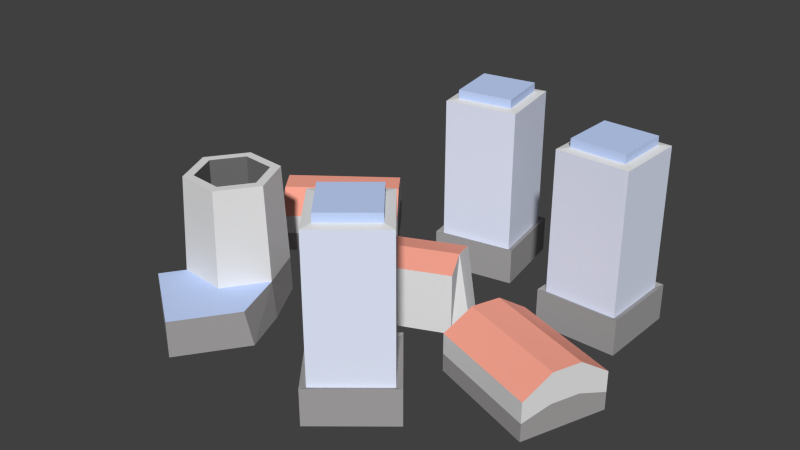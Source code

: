 # Source: beta01.blend  (saved by Blender 2.76.0; exported with 4.5.12 LTS)
import bpy
from mathutils import Matrix  # noqa: F401  (used for matrix-valued properties, if any)

bpy.ops.wm.read_factory_settings(use_empty=True)
scene = bpy.context.scene
scene.name = 'Scene'

# ---- collections
col_collection_1 = bpy.data.collections.new('Collection 1'); scene.collection.children.link(col_collection_1)

# ---- materials (node trees are filled in below, after node groups)
mat_strechy1 = bpy.data.materials.new('strechy1')
mat_strechy1.alpha_threshold = 0.0
mat_strechy1.diffuse_color = (0.559, 0.6879, 1.0, 1.0)
mat_strechy1.roughness = 0.5
mat_windows = bpy.data.materials.new('windows')
mat_windows.alpha_threshold = 0.0
mat_windows.diffuse_color = (0.7871, 0.8418, 1.0, 1.0)
mat_windows.roughness = 0.5
mat_strechy2 = bpy.data.materials.new('strechy2')
mat_strechy2.alpha_threshold = 0.0
mat_strechy2.diffuse_color = (1.0, 0.3956, 0.2942, 1.0)
mat_strechy2.roughness = 0.5
mat_darkgrey = bpy.data.materials.new('darkgrey')
mat_darkgrey.alpha_threshold = 0.0
mat_darkgrey.diffuse_color = (0.3757, 0.3648, 0.3648, 1.0)
mat_darkgrey.roughness = 0.5
mat_gray = bpy.data.materials.new('gray')
mat_gray.alpha_threshold = 0.0
mat_gray.roughness = 0.5
mat_black = bpy.data.materials.new('black')
mat_black.alpha_threshold = 0.0
mat_black.diffuse_color = (0.1679, 0.1679, 0.1679, 1.0)
mat_black.roughness = 0.5

# ---- material node trees
mat_strechy1.use_nodes = True; mat_strechy1.node_tree.nodes.clear()
_N = mat_strechy1.node_tree.nodes; _L = mat_strechy1.node_tree.links
n0 = _N.new('ShaderNodeOutputMaterial'); n0.name = 'Material Output'; n0.location = (300, 300)
n1 = _N.new('ShaderNodeBsdfDiffuse'); n1.name = 'Diffuse BSDF'; n1.location = (10, 300)
n1.inputs[0].default_value = (0.559, 0.6879, 1.0, 1.0)
_L.new(n1.outputs[0], n0.inputs[0])
n0.is_active_output = True
mat_windows.use_nodes = True; mat_windows.node_tree.nodes.clear()
_N = mat_windows.node_tree.nodes; _L = mat_windows.node_tree.links
n0 = _N.new('ShaderNodeOutputMaterial'); n0.name = 'Material Output'; n0.location = (300, 300)
n1 = _N.new('ShaderNodeBsdfDiffuse'); n1.name = 'Diffuse BSDF'; n1.location = (10, 300)
n1.inputs[0].default_value = (0.7871, 0.8418, 1.0, 1.0)
_L.new(n1.outputs[0], n0.inputs[0])
n0.is_active_output = True
mat_strechy2.use_nodes = True; mat_strechy2.node_tree.nodes.clear()
_N = mat_strechy2.node_tree.nodes; _L = mat_strechy2.node_tree.links
n0 = _N.new('ShaderNodeOutputMaterial'); n0.name = 'Material Output'; n0.location = (300, 300)
n1 = _N.new('ShaderNodeBsdfDiffuse'); n1.name = 'Diffuse BSDF'; n1.location = (10, 300)
n1.inputs[0].default_value = (1.0, 0.3968, 0.2961, 1.0)
_L.new(n1.outputs[0], n0.inputs[0])
n0.is_active_output = True
mat_darkgrey.use_nodes = True; mat_darkgrey.node_tree.nodes.clear()
_N = mat_darkgrey.node_tree.nodes; _L = mat_darkgrey.node_tree.links
n0 = _N.new('ShaderNodeOutputMaterial'); n0.name = 'Material Output'; n0.location = (300, 300)
n1 = _N.new('ShaderNodeBsdfDiffuse'); n1.name = 'Diffuse BSDF'; n1.location = (10, 300)
n1.inputs[0].default_value = (0.3757, 0.3648, 0.3648, 1.0)
_L.new(n1.outputs[0], n0.inputs[0])
n0.is_active_output = True
mat_gray.use_nodes = True; mat_gray.node_tree.nodes.clear()
_N = mat_gray.node_tree.nodes; _L = mat_gray.node_tree.links
n0 = _N.new('ShaderNodeOutputMaterial'); n0.name = 'Material Output'; n0.location = (300, 300)
n1 = _N.new('ShaderNodeBsdfDiffuse'); n1.name = 'Diffuse BSDF'; n1.location = (10, 300)
_L.new(n1.outputs[0], n0.inputs[0])
n0.is_active_output = True
mat_black.use_nodes = True; mat_black.node_tree.nodes.clear()
_N = mat_black.node_tree.nodes; _L = mat_black.node_tree.links
n0 = _N.new('ShaderNodeOutputMaterial'); n0.name = 'Material Output'; n0.location = (300, 300)
n1 = _N.new('ShaderNodeBsdfDiffuse'); n1.name = 'Diffuse BSDF'; n1.location = (10, 300)
n1.inputs[0].default_value = (0.1679, 0.1679, 0.1679, 1.0)
_L.new(n1.outputs[0], n0.inputs[0])
n0.is_active_output = True

# ---- world
world_world = bpy.data.worlds.new('World'); scene.world = world_world
world_world.color = (0.05088, 0.05088, 0.05088)
world_world.use_sun_shadow = False
world_world.sun_shadow_jitter_overblur = 0.0
world_world.cycles.sampling_method = 'MANUAL'
world_world.cycles.sample_map_resolution = 256

# ---- meshes
me_cube_001 = bpy.data.meshes.new('Cube.001')
me_cube_001.from_pydata([(-0.2656, 1.242, 0.1978), (-0.415, 2.096, 0.1978), (0.4391, 2.245, 0.1978), (0.5884, 1.391, 0.1978), (-0.1798, 1.364, 0.2091), (-0.2927, 2.01, 0.2091), (0.4661, 1.477, 0.2091), (0.3532, 2.123, 0.2091), (-0.1798, 1.364, 0.1994), (-0.2927, 2.01, 0.1994), (0.3532, 2.123, 0.1994), (0.4661, 1.477, 0.1994), (-0.415, 2.096, 0.03506), (0.4391, 2.245, 0.03506), (0.5884, 1.391, 0.03506), (-0.2656, 1.242, 0.03506), (-0.3201, 1.164, -0.00405), (-0.4926, 2.151, -0.00405), (0.666, 1.337, -0.00405), (0.4936, 2.323, -0.00405), (-0.4926, 2.151, 0.03787), (0.4936, 2.323, 0.03787), (0.666, 1.337, 0.03787), (-0.3201, 1.164, 0.03787), (-0.1798, 1.364, 0.2091), (0.1422, -1.486, 0.1978), (0.8111, -0.9342, 0.1978), (1.363, -1.603, 0.1978), (0.6938, -2.155, 0.1978), (0.291, -1.5, 0.2091), (0.7968, -1.083, 0.2091), (0.7081, -2.006, 0.2091), (1.214, -1.589, 0.2091), (0.291, -1.5, 0.1994), (0.7968, -1.083, 0.1994), (1.214, -1.589, 0.1994), (0.7081, -2.006, 0.1994), (0.8111, -0.9342, 0.03506), (1.363, -1.603, 0.03506), (0.6938, -2.155, 0.03506), (0.1422, -1.486, 0.03506), (0.04782, -1.477, -0.00405), (0.8202, -0.8398, -0.00405), (0.6847, -2.249, -0.00405), (1.457, -1.612, -0.00405), (0.8202, -0.8398, 0.03787), (1.457, -1.612, 0.03787), (0.6847, -2.249, 0.03787), (0.04782, -1.477, 0.03787), (0.291, -1.5, 0.2091), (1.465, 0.8541, 0.1978), (1.482, 1.721, 0.1978), (2.349, 1.704, 0.1978), (2.331, 0.8367, 0.1978), (1.572, 0.9576, 0.2091), (1.586, 1.613, 0.2091), (2.228, 0.9445, 0.2091), (2.241, 1.6, 0.2091), (1.572, 0.9576, 0.1994), (1.586, 1.613, 0.1994), (2.241, 1.6, 0.1994), (2.228, 0.9445, 0.1994), (1.482, 1.721, 0.03506), (2.349, 1.704, 0.03506), (2.331, 0.8367, 0.03506), (1.465, 0.8541, 0.03506), (1.396, 0.7884, -0.00405), (1.416, 1.789, -0.00405), (2.397, 0.7683, -0.00405), (2.417, 1.769, -0.00405), (1.416, 1.789, 0.03787), (2.417, 1.769, 0.03787), (2.397, 0.7683, 0.03787), (1.396, 0.7884, 0.03787), (1.572, 0.9576, 0.2091), (-2.114, -1.66, -0.005019), (-1.237, -2.281, -0.005019), (-0.7071, -1.533, -0.005019), (-2.114, -1.66, 0.03719), (-1.237, -2.281, 0.03719), (-0.7578, -1.604, 0.03719), (-1.161, -0.9495, 0.1482), (-1.339, -0.5646, 0.1482), (-1.249, -0.3991, -0.005037), (-1.269, -0.4664, 0.1482), (-0.9309, -0.9709, -0.005037), (-1.042, -0.9606, 0.1482), (-1.356, -1.405, 0.1482), (-1.962, -1.445, -0.005037), (-1.898, -1.354, 0.1482), (-2.208, -0.8354, -0.005037), (-2.125, -0.8603, 0.1482), (-1.857, -0.3153, -0.005037), (-1.811, -0.4163, 0.1482), (-1.406, -1.295, 0.1482), (-1.828, -1.256, 0.1482), (-2.005, -0.8714, 0.1482), (-1.76, -0.5256, 0.1482), (-1.161, -0.9495, 0.04112), (-1.339, -0.5646, 0.04112), (-1.406, -1.295, 0.04112), (-1.828, -1.256, 0.04112), (-2.005, -0.8714, 0.04112), (-1.76, -0.5256, 0.04112), (-1.239, -0.4238, 0.03737), (-0.9896, -0.9654, 0.03737), (-1.334, -1.452, 0.03737), (-1.928, -1.397, 0.03737), (-2.177, -0.8555, 0.03737), (-1.833, -0.3688, 0.03737), (-1.673, -1.972, -0.005019), (-1.673, -1.972, 0.03719), (-1.085, -2.067, -0.005019), (-1.085, -2.067, 0.03719), (0.8028, 0.001487, -0.004247), (0.8028, 0.001487, 0.0659), (-0.514, -0.559, -0.004247), (-0.514, -0.559, 0.0659), (0.5206, 0.6644, -0.004247), (0.5206, 0.6644, 0.0659), (-0.7961, 0.1039, -0.004247), (-0.7961, 0.1039, 0.0659), (0.1439, 0.504, -0.003823), (0.1439, 0.504, 0.03922), (-0.4194, 0.2643, -0.003823), (-0.4194, 0.2643, 0.03922), (0.07533, 0.6652, -0.003823), (0.07533, 0.6652, 0.03922), (-0.488, 0.4254, -0.003823), (-0.488, 0.4254, 0.03922), (-2.005, -0.8714, 0.1125), (-1.828, -1.256, 0.1125), (-1.76, -0.5256, 0.1125), (-1.339, -0.5646, 0.1125), (-1.406, -1.295, 0.1125), (-1.161, -0.9495, 0.1125), (-2.479, 0.8274, 0.06081), (-2.266, 0.54, 0.06081), (-1.112, 1.397, 0.06081), (-1.325, 1.684, 0.06081), (-2.266, 0.54, -0.006921), (-2.479, 0.8274, -0.006921), (-1.325, 1.684, -0.006921), (-1.112, 1.397, -0.006921), (-2.052, 0.2525, -0.006921), (-2.052, 0.2525, 0.03862), (-2.693, 1.115, -0.006921), (-2.693, 1.115, 0.03862), (-0.8983, 1.11, -0.006921), (-0.8983, 1.11, 0.03862), (-1.539, 1.972, -0.006921), (-1.539, 1.972, 0.03862), (1.15, -0.5893, 0.03787), (1.15, -0.5893, -0.005994), (1.505, 0.3826, 0.03787), (1.505, 0.3826, -0.005994), (2.451, -1.065, 0.03787), (2.451, -1.065, -0.005994), (2.806, -0.09266, 0.03787), (2.806, -0.09266, -0.005994), (1.387, 0.05864, -0.005994), (1.269, -0.2653, -0.005994), (2.569, -0.7406, -0.005994), (2.687, -0.4166, -0.005994), (1.269, -0.2653, 0.05926), (1.387, 0.05864, 0.05926), (2.687, -0.4166, 0.05926), (2.569, -0.7406, 0.05926), (-0.6377, -0.2315, 0.07425), (-0.8737, -0.1583, -0.007509), (-0.7568, -0.4331, -0.007509), (0.6582, 0.3224, 0.07425), (0.8804, 0.2638, -0.007509), (0.7634, 0.5385, -0.007509), (1.505, 0.3826, 0.01437), (2.806, -0.09266, 0.01437), (1.15, -0.5893, 0.01437), (2.451, -1.065, 0.01437), (2.687, -0.4166, 0.0243), (2.569, -0.7406, 0.0243), (1.269, -0.2653, 0.0243), (1.387, 0.05864, 0.0243), (-1.325, 1.684, 0.02695), (-2.479, 0.8274, 0.02695), (-1.112, 1.397, 0.02695), (-1.539, 1.972, 0.01585), (-2.266, 0.54, 0.02695), (-0.8983, 1.11, 0.01585), (-2.693, 1.115, 0.01585), (-2.052, 0.2525, 0.01585)], [], [(13, 14, 22, 21), (15, 12, 20, 23), (14, 15, 23, 22), (12, 13, 21, 20), (0, 3, 11, 8), (2, 1, 9, 10), (3, 2, 10, 11), (1, 0, 8, 9), (6, 7, 5, 4), (6, 4, 8, 11), (7, 6, 11, 10), (5, 7, 10, 9), (4, 5, 9, 8), (3, 0, 15, 14), (2, 3, 14, 13), (1, 2, 13, 12), (0, 1, 12, 15), (23, 20, 17, 16), (20, 21, 19, 17), (21, 22, 18, 19), (22, 23, 16, 18), (38, 39, 47, 46), (40, 37, 45, 48), (39, 40, 48, 47), (37, 38, 46, 45), (25, 28, 36, 33), (27, 26, 34, 35), (28, 27, 35, 36), (26, 25, 33, 34), (31, 32, 30, 29), (31, 29, 33, 36), (32, 31, 36, 35), (30, 32, 35, 34), (29, 30, 34, 33), (28, 25, 40, 39), (27, 28, 39, 38), (26, 27, 38, 37), (25, 26, 37, 40), (48, 45, 42, 41), (45, 46, 44, 42), (46, 47, 43, 44), (47, 48, 41, 43), (63, 64, 72, 71), (65, 62, 70, 73), (64, 65, 73, 72), (62, 63, 71, 70), (50, 53, 61, 58), (52, 51, 59, 60), (53, 52, 60, 61), (51, 50, 58, 59), (56, 57, 55, 54), (56, 54, 58, 61), (57, 56, 61, 60), (55, 57, 60, 59), (54, 55, 59, 58), (53, 50, 65, 64), (52, 53, 64, 63), (51, 52, 63, 62), (50, 51, 62, 65), (73, 70, 67, 66), (70, 71, 69, 67), (71, 72, 68, 69), (72, 73, 66, 68), (110, 76, 79, 111), (112, 77, 80, 113), (88, 75, 78, 107), (133, 132, 103, 99), (89, 87, 94, 95), (104, 84, 86, 105), (130, 131, 101, 102), (86, 84, 82, 81), (105, 86, 87, 106), (98, 99, 103, 102, 101, 100), (84, 93, 97, 82), (106, 87, 89, 107), (93, 91, 96, 97), (134, 135, 98, 100), (107, 89, 91, 108), (87, 86, 81, 94), (109, 93, 84, 104), (108, 91, 93, 109), (135, 133, 99, 98), (91, 89, 95, 96), (132, 130, 102, 103), (131, 134, 100, 101), (90, 108, 109, 92), (92, 109, 104, 83), (88, 107, 108, 90), (83, 104, 105, 85), (106, 113, 80, 105), (75, 110, 111, 78), (76, 112, 113, 79), (77, 85, 105, 80), (111, 79, 113, 106), (78, 111, 106, 107), (115, 117, 116, 114), (168, 169, 170), (123, 122, 126, 127), (121, 119, 123, 125), (120, 121, 125, 124), (119, 118, 122, 123), (129, 127, 126, 128), (124, 125, 129, 128), (125, 123, 127, 129), (96, 95, 131, 130), (185, 182, 142, 150), (97, 96, 130, 132), (94, 81, 135, 134), (182, 184, 143, 142), (95, 94, 134, 131), (183, 188, 146, 141), (184, 187, 148, 143), (186, 183, 141, 140), (139, 151, 147, 136), (138, 139, 136, 137), (81, 82, 133, 135), (187, 189, 144, 148), (188, 185, 150, 146), (82, 97, 132, 133), (189, 186, 140, 144), (149, 138, 137, 145), (181, 174, 155, 160), (177, 176, 153, 157), (179, 177, 157, 162), (174, 175, 159, 155), (164, 152, 156, 167), (154, 165, 166, 158), (165, 164, 167, 166), (175, 178, 163, 159), (178, 179, 162, 163), (176, 180, 161, 153), (180, 181, 160, 161), (119, 121, 168, 171), (119, 171, 173, 118), (168, 121, 120, 169), (117, 168, 170, 116), (171, 115, 114, 172), (171, 168, 117, 115), (171, 172, 173), (164, 165, 181, 180), (152, 164, 180, 176), (166, 167, 179, 178), (158, 166, 178, 175), (154, 158, 175, 174), (167, 156, 177, 179), (156, 152, 176, 177), (165, 154, 174, 181), (145, 137, 186, 189), (147, 151, 185, 188), (149, 145, 189, 187), (137, 136, 183, 186), (138, 149, 187, 184), (136, 147, 188, 183), (139, 138, 184, 182), (151, 139, 182, 185)])
me_cube_001.polygons.foreach_set('material_index', [3, 3, 3, 3, 4, 4, 4, 4, 0, 0, 0, 0, 0, 1, 1, 1, 1, 3, 3, 3, 3, 3, 3, 3, 3, 4, 4, 4, 4, 0, 0, 0, 0, 0, 1, 1, 1, 1, 3, 3, 3, 3, 3, 3, 3, 3, 4, 4, 4, 4, 0, 0, 0, 0, 0, 1, 1, 1, 1, 3, 3, 3, 3, 3, 3, 3, 5, 4, 4, 5, 4, 4, 5, 4, 4, 4, 5, 4, 4, 4, 4, 5, 4, 5, 5, 3, 3, 3, 3, 0, 3, 3, 3, 0, 0, 4, 4, 4, 4, 4, 4, 4, 4, 0, 5, 3, 5, 5, 3, 5, 3, 3, 3, 2, 2, 5, 3, 3, 5, 3, 2, 3, 3, 3, 3, 2, 2, 2, 3, 3, 3, 3, 2, 4, 4, 4, 4, 2, 4, 4, 4, 4, 4, 4, 4, 4, 4, 4, 4, 4, 4, 4, 4, 4, 4])
me_cube_001.materials.append(mat_strechy1)
me_cube_001.materials.append(mat_windows)
me_cube_001.materials.append(mat_strechy2)
me_cube_001.materials.append(mat_darkgrey)
me_cube_001.materials.append(mat_gray)
me_cube_001.materials.append(mat_black)
me_cube_001.use_remesh_preserve_volume = False
me_cube_001.use_remesh_preserve_attributes = False
me_cube_001.use_mirror_vertex_groups = False
me_cube_001.update()

# ---- objects
ob_cube = bpy.data.objects.new('Cube', me_cube_001)

# ---- transforms, parenting, visibility, modifiers, constraints
ob_cube.location = (0.0, 0.0, 0.0)
ob_cube.scale = (0.3501, 0.3501, 3.673)
ob_cube.lineart.crease_threshold = 0.0

# ---- collection membership
col_collection_1.objects.link(ob_cube)

# ---- scene / render settings (as saved in the file)
scene.frame_start = 1; scene.frame_end = 250; scene.frame_set(1)
scene.render.engine = 'CYCLES'
scene.render.resolution_percentage = 50
scene.render.dither_intensity = 0.0
scene.cycles.use_denoising = False
scene.cycles.samples = 10
scene.cycles.sampling_pattern = 'TABULATED_SOBOL'
scene.cycles.light_sampling_threshold = 0.0
scene.cycles.use_adaptive_sampling = False
scene.cycles.use_light_tree = False
scene.cycles.blur_glossy = 0.0
scene.cycles.pixel_filter_type = 'GAUSSIAN'
scene.cycles.sample_clamp_indirect = 0.0
scene.view_settings.view_transform = 'Standard'
bpy.context.view_layer.update()

# ---- added for rendering (the .blend has no active camera and no usable light): camera, sun
cam_auto = bpy.data.cameras.new('AutoCamera')
cam_auto.lens = 50.0
cam_auto.sensor_width = 36.0
cam_auto.clip_end = 1000.0
ob_auto_camera = bpy.data.objects.new('AutoCamera', cam_auto)
scene.collection.objects.link(ob_auto_camera)
ob_auto_camera.location = (2.45646, -2.91661, 2.31952)
ob_auto_camera.rotation_euler = (1.09748, -7.21219e-08, 0.694738)
scene.camera = ob_auto_camera
light_auto_sun = bpy.data.lights.new('AutoSun', 'SUN')
light_auto_sun.energy = 3.0
light_auto_sun.angle = 0.0523599
ob_auto_sun = bpy.data.objects.new('AutoSun', light_auto_sun)
scene.collection.objects.link(ob_auto_sun)
ob_auto_sun.rotation_euler = (0.872665, 0.174533, 0.523599)
bpy.context.view_layer.update()
